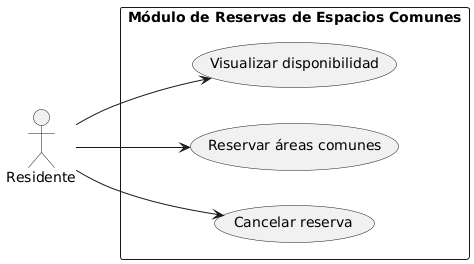

The diagram above was rendered by PlantUML. Its source (embedded in the PNG):
@startuml
left to right direction
 
actor Residente

rectangle "Módulo de Reservas de Espacios Comunes" {
    usecase "Visualizar disponibilidad" as UC1
    usecase "Reservar áreas comunes" as UC2
    usecase "Cancelar reserva" as UC3
}

Residente --> UC3
Residente --> UC1
Residente --> UC2
@enduml